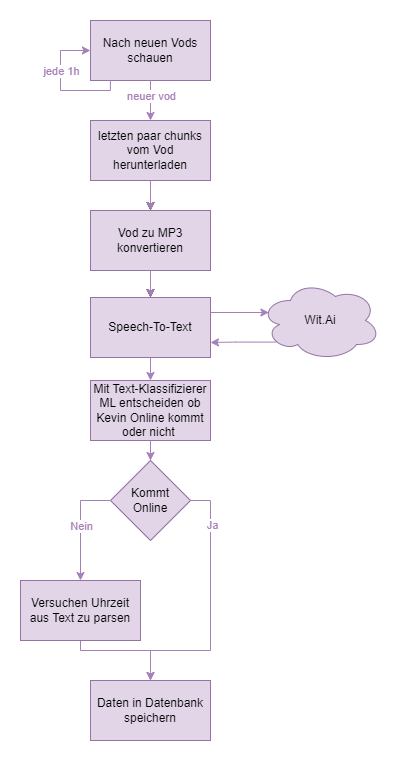

The diagram above was exported from draw.io. Its source (the exported page's mxGraphModel, read from the mxfile embedded in the PNG):
<mxGraphModel dx="2049" dy="999" grid="1" gridSize="10" guides="1" tooltips="1" connect="1" arrows="1" fold="1" page="1" pageScale="1" pageWidth="827" pageHeight="1169" math="0" shadow="0">
  <root>
    <mxCell id="0" />
    <mxCell id="1" parent="0" />
    <mxCell id="g9voFo_2JGkJO-GbzqrQ-1" value="Nach neuen Vods schauen" style="rounded=0;whiteSpace=wrap;html=1;fillColor=#e1d5e7;strokeColor=#9673a6;" vertex="1" parent="1">
      <mxGeometry x="130" y="40" width="120" height="60" as="geometry" />
    </mxCell>
    <mxCell id="g9voFo_2JGkJO-GbzqrQ-8" value="" style="edgeStyle=orthogonalEdgeStyle;rounded=0;orthogonalLoop=1;jettySize=auto;html=1;" edge="1" parent="1" source="g9voFo_2JGkJO-GbzqrQ-5" target="g9voFo_2JGkJO-GbzqrQ-7">
      <mxGeometry relative="1" as="geometry" />
    </mxCell>
    <mxCell id="g9voFo_2JGkJO-GbzqrQ-5" value="letzten paar chunks vom&amp;nbsp;Vod herunterladen" style="rounded=0;whiteSpace=wrap;html=1;fillColor=#e1d5e7;strokeColor=#9673a6;" vertex="1" parent="1">
      <mxGeometry x="130" y="140" width="120" height="60" as="geometry" />
    </mxCell>
    <mxCell id="g9voFo_2JGkJO-GbzqrQ-10" value="" style="edgeStyle=orthogonalEdgeStyle;rounded=0;orthogonalLoop=1;jettySize=auto;html=1;" edge="1" parent="1" source="g9voFo_2JGkJO-GbzqrQ-7" target="g9voFo_2JGkJO-GbzqrQ-9">
      <mxGeometry relative="1" as="geometry" />
    </mxCell>
    <mxCell id="g9voFo_2JGkJO-GbzqrQ-7" value="Vod zu MP3 konvertieren" style="rounded=0;whiteSpace=wrap;html=1;fillColor=#e1d5e7;strokeColor=#9673a6;" vertex="1" parent="1">
      <mxGeometry x="130" y="230" width="120" height="60" as="geometry" />
    </mxCell>
    <mxCell id="g9voFo_2JGkJO-GbzqrQ-11" style="edgeStyle=orthogonalEdgeStyle;rounded=0;orthogonalLoop=1;jettySize=auto;html=1;exitX=1;exitY=0.25;exitDx=0;exitDy=0;entryX=0.07;entryY=0.4;entryDx=0;entryDy=0;entryPerimeter=0;strokeColor=#A680B8;" edge="1" parent="1" source="g9voFo_2JGkJO-GbzqrQ-9" target="g9voFo_2JGkJO-GbzqrQ-12">
      <mxGeometry relative="1" as="geometry">
        <mxPoint x="390" y="331.8965517241379" as="targetPoint" />
      </mxGeometry>
    </mxCell>
    <mxCell id="g9voFo_2JGkJO-GbzqrQ-16" value="" style="edgeStyle=orthogonalEdgeStyle;rounded=0;orthogonalLoop=1;jettySize=auto;html=1;strokeColor=#A680B8;" edge="1" parent="1" source="g9voFo_2JGkJO-GbzqrQ-9" target="g9voFo_2JGkJO-GbzqrQ-15">
      <mxGeometry relative="1" as="geometry" />
    </mxCell>
    <mxCell id="g9voFo_2JGkJO-GbzqrQ-9" value="Speech-To-Text" style="whiteSpace=wrap;html=1;rounded=0;fillColor=#e1d5e7;strokeColor=#9673a6;" vertex="1" parent="1">
      <mxGeometry x="130" y="317" width="120" height="60" as="geometry" />
    </mxCell>
    <mxCell id="g9voFo_2JGkJO-GbzqrQ-13" style="edgeStyle=orthogonalEdgeStyle;rounded=0;orthogonalLoop=1;jettySize=auto;html=1;exitX=0.13;exitY=0.77;exitDx=0;exitDy=0;exitPerimeter=0;entryX=1;entryY=0.75;entryDx=0;entryDy=0;strokeColor=#A680B8;" edge="1" parent="1" source="g9voFo_2JGkJO-GbzqrQ-12" target="g9voFo_2JGkJO-GbzqrQ-9">
      <mxGeometry relative="1" as="geometry" />
    </mxCell>
    <mxCell id="g9voFo_2JGkJO-GbzqrQ-12" value="Wit.Ai" style="ellipse;shape=cloud;whiteSpace=wrap;html=1;fillColor=#e1d5e7;strokeColor=#9673a6;" vertex="1" parent="1">
      <mxGeometry x="300" y="300" width="120" height="80" as="geometry" />
    </mxCell>
    <mxCell id="g9voFo_2JGkJO-GbzqrQ-43" value="" style="edgeStyle=orthogonalEdgeStyle;rounded=0;orthogonalLoop=1;jettySize=auto;html=1;strokeColor=#A680B8;" edge="1" parent="1" source="g9voFo_2JGkJO-GbzqrQ-15" target="g9voFo_2JGkJO-GbzqrQ-42">
      <mxGeometry relative="1" as="geometry" />
    </mxCell>
    <mxCell id="g9voFo_2JGkJO-GbzqrQ-15" value="Mit Text-Klassifizierer ML entscheiden ob Kevin Online kommt oder nicht&amp;nbsp;" style="whiteSpace=wrap;html=1;rounded=0;fillColor=#e1d5e7;strokeColor=#9673a6;" vertex="1" parent="1">
      <mxGeometry x="130" y="400" width="120" height="60" as="geometry" />
    </mxCell>
    <mxCell id="g9voFo_2JGkJO-GbzqrQ-25" style="edgeStyle=orthogonalEdgeStyle;rounded=0;orthogonalLoop=1;jettySize=auto;html=1;entryX=0.5;entryY=0;entryDx=0;entryDy=0;strokeColor=#A680B8;" edge="1" parent="1" target="g9voFo_2JGkJO-GbzqrQ-23">
      <mxGeometry relative="1" as="geometry">
        <mxPoint x="120.0344827586207" y="640" as="sourcePoint" />
        <Array as="points">
          <mxPoint x="120" y="670" />
          <mxPoint x="190" y="670" />
        </Array>
      </mxGeometry>
    </mxCell>
    <mxCell id="g9voFo_2JGkJO-GbzqrQ-21" value="Versuchen Uhrzeit aus Text zu parsen" style="whiteSpace=wrap;html=1;rounded=0;fillColor=#e1d5e7;strokeColor=#9673a6;" vertex="1" parent="1">
      <mxGeometry x="60" y="600" width="120" height="60" as="geometry" />
    </mxCell>
    <mxCell id="g9voFo_2JGkJO-GbzqrQ-23" value="Daten in Datenbank speichern" style="whiteSpace=wrap;html=1;rounded=0;fillColor=#e1d5e7;strokeColor=#9673a6;" vertex="1" parent="1">
      <mxGeometry x="130" y="700" width="120" height="60" as="geometry" />
    </mxCell>
    <mxCell id="g9voFo_2JGkJO-GbzqrQ-26" style="edgeStyle=orthogonalEdgeStyle;rounded=0;orthogonalLoop=1;jettySize=auto;html=1;strokeColor=#A680B8;" edge="1" parent="1">
      <mxGeometry relative="1" as="geometry">
        <mxPoint x="190" y="140" as="targetPoint" />
        <mxPoint x="190" y="100" as="sourcePoint" />
        <Array as="points">
          <mxPoint x="190" y="120" />
          <mxPoint x="190" y="120" />
        </Array>
      </mxGeometry>
    </mxCell>
    <mxCell id="g9voFo_2JGkJO-GbzqrQ-27" value="neuer vod" style="edgeLabel;html=1;align=center;verticalAlign=middle;resizable=0;points=[];labelBackgroundColor=default;fontColor=#A680B8;" vertex="1" connectable="0" parent="g9voFo_2JGkJO-GbzqrQ-26">
      <mxGeometry x="-0.3489" relative="1" as="geometry">
        <mxPoint y="2" as="offset" />
      </mxGeometry>
    </mxCell>
    <mxCell id="g9voFo_2JGkJO-GbzqrQ-28" style="edgeStyle=orthogonalEdgeStyle;rounded=0;orthogonalLoop=1;jettySize=auto;html=1;entryX=0;entryY=0.5;entryDx=0;entryDy=0;strokeColor=#A680B8;" edge="1" parent="1">
      <mxGeometry relative="1" as="geometry">
        <mxPoint x="149.94" y="100" as="sourcePoint" />
        <mxPoint x="129.94" y="70" as="targetPoint" />
        <Array as="points">
          <mxPoint x="150" y="110" />
          <mxPoint x="100" y="110" />
          <mxPoint x="100" y="70" />
        </Array>
      </mxGeometry>
    </mxCell>
    <mxCell id="g9voFo_2JGkJO-GbzqrQ-29" value="jede 1h" style="edgeLabel;html=1;align=center;verticalAlign=middle;resizable=0;points=[];labelBackgroundColor=default;fontColor=#A680B8;" vertex="1" connectable="0" parent="g9voFo_2JGkJO-GbzqrQ-28">
      <mxGeometry x="-0.1905" relative="1" as="geometry">
        <mxPoint x="-7" y="-20" as="offset" />
      </mxGeometry>
    </mxCell>
    <mxCell id="g9voFo_2JGkJO-GbzqrQ-30" value="" style="edgeStyle=orthogonalEdgeStyle;rounded=0;orthogonalLoop=1;jettySize=auto;html=1;strokeColor=#A680B8;" edge="1" parent="1">
      <mxGeometry relative="1" as="geometry">
        <mxPoint x="190" y="200" as="sourcePoint" />
        <mxPoint x="190" y="230" as="targetPoint" />
      </mxGeometry>
    </mxCell>
    <mxCell id="g9voFo_2JGkJO-GbzqrQ-31" value="" style="edgeStyle=orthogonalEdgeStyle;rounded=0;orthogonalLoop=1;jettySize=auto;html=1;strokeColor=#A680B8;" edge="1" parent="1">
      <mxGeometry relative="1" as="geometry">
        <mxPoint x="190" y="290" as="sourcePoint" />
        <mxPoint x="190" y="317" as="targetPoint" />
      </mxGeometry>
    </mxCell>
    <mxCell id="g9voFo_2JGkJO-GbzqrQ-44" style="edgeStyle=orthogonalEdgeStyle;rounded=0;orthogonalLoop=1;jettySize=auto;html=1;exitX=0;exitY=0.5;exitDx=0;exitDy=0;entryX=0.5;entryY=0;entryDx=0;entryDy=0;strokeColor=#A680B8;" edge="1" parent="1" source="g9voFo_2JGkJO-GbzqrQ-42" target="g9voFo_2JGkJO-GbzqrQ-21">
      <mxGeometry relative="1" as="geometry" />
    </mxCell>
    <mxCell id="g9voFo_2JGkJO-GbzqrQ-47" value="Nein" style="edgeLabel;html=1;align=center;verticalAlign=middle;resizable=0;points=[];fontColor=#A680B8;labelBackgroundColor=#FFFFFF;spacing=10;" vertex="1" connectable="0" parent="g9voFo_2JGkJO-GbzqrQ-44">
      <mxGeometry relative="1" as="geometry">
        <mxPoint as="offset" />
      </mxGeometry>
    </mxCell>
    <mxCell id="g9voFo_2JGkJO-GbzqrQ-45" style="edgeStyle=orthogonalEdgeStyle;rounded=0;orthogonalLoop=1;jettySize=auto;html=1;exitX=1;exitY=0.5;exitDx=0;exitDy=0;strokeColor=#A680B8;" edge="1" parent="1" source="g9voFo_2JGkJO-GbzqrQ-42">
      <mxGeometry relative="1" as="geometry">
        <mxPoint x="190" y="700" as="targetPoint" />
        <Array as="points">
          <mxPoint x="250" y="520" />
          <mxPoint x="250" y="670" />
          <mxPoint x="190" y="670" />
        </Array>
      </mxGeometry>
    </mxCell>
    <mxCell id="g9voFo_2JGkJO-GbzqrQ-46" value="Ja" style="edgeLabel;html=1;align=center;verticalAlign=middle;resizable=0;points=[];fontColor=#A680B8;" vertex="1" connectable="0" parent="g9voFo_2JGkJO-GbzqrQ-45">
      <mxGeometry x="-0.659" y="1" relative="1" as="geometry">
        <mxPoint as="offset" />
      </mxGeometry>
    </mxCell>
    <mxCell id="g9voFo_2JGkJO-GbzqrQ-42" value="Kommt&lt;br&gt;Online" style="rhombus;whiteSpace=wrap;html=1;fillColor=#e1d5e7;strokeColor=#9673a6;rounded=0;" vertex="1" parent="1">
      <mxGeometry x="150" y="480" width="80" height="80" as="geometry" />
    </mxCell>
  </root>
</mxGraphModel>